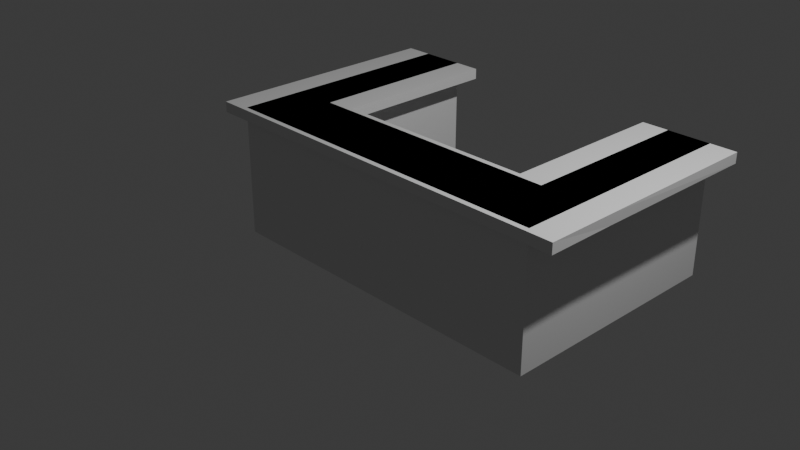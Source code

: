 # Source: desk.blend  (saved by Blender 4.3.32; exported with 4.5.12 LTS)
import bpy
from mathutils import Matrix  # noqa: F401  (used for matrix-valued properties, if any)

bpy.ops.wm.read_factory_settings(use_empty=True)
scene = bpy.context.scene
scene.name = 'Scene'

# ---- collections
col_collection = bpy.data.collections.new('Collection'); scene.collection.children.link(col_collection)

# ---- world
world_world = bpy.data.worlds.new('World'); scene.world = world_world
world_world.use_nodes = True; world_world.node_tree.nodes.clear()
_N = world_world.node_tree.nodes; _L = world_world.node_tree.links
n0 = _N.new('ShaderNodeOutputWorld'); n0.name = 'World Output'; n0.location = (300, 300)
n1 = _N.new('ShaderNodeBackground'); n1.name = 'Background'; n1.location = (10, 300)
n1.inputs[0].default_value = (0.05088, 0.05088, 0.05088, 1.0)
_L.new(n1.outputs[0], n0.inputs[0])
n0.is_active_output = True
world_world.color = (0.05088, 0.05088, 0.05088)
world_world.sun_shadow_jitter_overblur = 0.0

# ---- cameras
cam_camera = bpy.data.cameras.new('Camera')
cam_camera.clip_end = 100.0
cam_camera.ortho_scale = 7.314

# ---- lights
light_light = bpy.data.lights.new('Light', 'POINT')
light_light.energy = 1000.0
light_light.shadow_soft_size = 0.1

# ---- meshes
me_cube_001 = bpy.data.meshes.new('Cube.001')
me_cube_001.from_pydata([(-1.0, -1.0, -1.0), (-1.0, -1.0, 1.0), (-1.0, 1.0, -1.0), (-1.0, 1.0, 1.0), (1.0, -1.0, -1.0), (1.0, -1.0, 1.0), (1.0, 1.0, -1.0), (1.0, 1.0, 1.0), (0.75, 6.333, -1.0), (1.0, 6.333, -1.0), (1.0, 6.333, 1.0), (0.75, 6.333, 1.0), (0.75, 1.0, -1.0), (0.75, 1.0, 1.0), (-0.75, 1.0, -1.0), (-0.75, 1.0, 1.0), (-1.0, 6.333, 1.0), (-1.0, 6.333, -1.0), (-0.75, 6.333, -1.0), (-0.75, 6.333, 1.0), (-1.0, -1.0, 1.0), (-1.0, 1.0, 1.0), (1.0, -1.0, 1.0), (1.0, 1.0, 1.0), (1.0, 6.333, 1.0), (0.75, 6.333, 1.0), (0.75, 1.0, 1.0), (-0.75, 1.0, 1.0), (-1.0, 6.333, 1.0), (-0.75, 6.333, 1.0), (-1.0, -1.0, 0.838), (1.0, 6.333, 0.838), (1.0, -1.0, 0.838), (0.75, 6.333, 0.838), (-1.0, 1.0, 0.838), (1.0, 1.0, 0.838), (0.75, 1.0, 0.838), (-0.75, 1.0, 0.838), (-1.0, 6.333, 0.838), (-0.75, 6.333, 0.838), (-1.0, -1.0, 0.838), (-1.0, -1.0, 1.0), (-1.0, 1.0, 1.0), (0.75, 6.333, 1.0), (1.0, 6.333, 1.0), (1.0, 1.0, 1.0), (1.0, -1.0, 1.0), (-0.75, 1.0, 1.0), (0.75, 1.0, 1.0), (-1.0, 6.333, 1.0), (-0.75, 6.333, 1.0), (1.0, 6.333, 0.838), (1.0, -1.0, 0.838), (0.75, 6.333, 0.838), (-1.0, 1.0, 0.838), (1.0, 1.0, 0.838), (0.75, 1.0, 0.838), (-0.75, 1.0, 0.838), (-1.0, 6.333, 0.838), (-0.75, 6.333, 0.838), (-1.0, -1.0, 0.838), (-1.0, -1.0, 1.0), (-1.0, 1.0, 1.0), (0.75, 6.333, 1.0), (1.0, 6.333, 1.0), (1.0, 1.0, 1.0), (1.0, -1.0, 1.0), (-0.75, 1.0, 1.0), (0.75, 1.0, 1.0), (-1.0, 6.333, 1.0), (-0.75, 6.333, 1.0), (1.0, 6.333, 0.838), (1.0, -1.0, 0.838), (0.75, 6.333, 0.838), (-1.0, 1.0, 0.838), (1.0, 1.0, 0.838), (0.75, 1.0, 0.838), (-0.75, 1.0, 0.838), (-1.0, 6.333, 0.838), (-0.75, 6.333, 0.838), (-1.0, -1.0, 0.838), (-1.0, -1.0, 1.0), (-1.0, 1.0, 1.0), (0.75, 6.333, 1.0), (1.0, 6.333, 1.0), (1.0, 1.0, 1.0), (1.0, -1.0, 1.0), (-0.75, 1.0, 1.0), (0.75, 1.0, 1.0), (-1.0, 6.333, 1.0), (-0.75, 6.333, 1.0), (1.0, 6.333, 0.838), (1.0, -1.0, 0.838), (0.75, 6.333, 0.838), (-1.0, 1.0, 0.838), (1.0, 1.0, 0.838), (0.75, 1.0, 0.838), (-0.75, 1.0, 0.838), (-1.0, 6.333, 0.838), (-0.75, 6.333, 0.838), (-1.153, -1.153, 0.838), (-1.153, -1.153, 1.0), (-1.153, 1.0, 1.0), (0.5966, 6.33, 1.0), (1.153, 6.333, 1.0), (1.153, 1.0, 1.0), (1.153, -1.153, 1.0), (-0.5966, 1.153, 1.0), (0.5966, 1.153, 1.0), (-1.153, 6.333, 1.0), (-0.5966, 6.333, 1.0), (1.153, 6.333, 0.838), (1.153, -1.153, 0.838), (0.5966, 6.33, 0.838), (-1.153, 1.0, 0.838), (1.15, 1.0, 0.838), (0.5966, 1.153, 0.838), (-0.5966, 1.153, 0.838), (-1.153, 6.333, 0.838), (-0.5966, 6.333, 0.838)], [], [(32, 35, 55, 52), (31, 9, 8, 33), (19, 15, 47, 50), (30, 32, 52, 40), (2, 14, 12, 6, 4, 0), (7, 13, 15, 3, 1, 5), (6, 12, 8, 9), (1, 3, 42, 41), (35, 6, 9, 31), (13, 7, 10, 11), (36, 12, 14, 37), (39, 18, 17, 38), (33, 36, 56, 53), (37, 14, 18, 39), (14, 2, 17, 18), (3, 15, 19, 16), (23, 26, 27, 21, 20, 22), (26, 23, 24, 25), (21, 27, 29, 28), (5, 1, 41, 46), (2, 34, 38, 17), (35, 31, 51, 55), (3, 16, 49, 42), (10, 7, 45, 44), (12, 36, 33, 8), (4, 32, 30, 0), (6, 35, 32, 4), (36, 37, 57, 56), (0, 30, 34, 2), (40, 52, 72, 60), (45, 46, 66, 65), (53, 56, 76, 73), (50, 47, 67, 70), (43, 44, 64, 63), (55, 51, 71, 75), (42, 49, 69, 62), (41, 42, 62, 61), (56, 57, 77, 76), (49, 50, 70, 69), (11, 10, 44, 43), (37, 39, 59, 57), (31, 33, 53, 51), (15, 13, 48, 47), (38, 34, 54, 58), (34, 30, 40, 54), (16, 19, 50, 49), (7, 5, 46, 45), (13, 11, 43, 48), (39, 38, 58, 59), (69, 70, 90, 89), (79, 78, 98, 99), (64, 65, 85, 84), (74, 60, 80, 94), (78, 74, 94, 98), (68, 63, 83, 88), (71, 73, 93, 91), (77, 79, 99, 97), (67, 68, 88, 87), (72, 75, 95, 92), (46, 41, 61, 66), (52, 55, 75, 72), (47, 48, 68, 67), (57, 59, 79, 77), (51, 53, 73, 71), (48, 43, 63, 68), (58, 54, 74, 78), (54, 40, 60, 74), (44, 45, 65, 64), (59, 58, 78, 79), (98, 94, 114, 118), (88, 83, 103, 108), (97, 99, 119, 117), (87, 88, 108, 107), (92, 95, 115, 112), (86, 81, 101, 106), (80, 92, 112, 100), (85, 86, 106, 105), (93, 96, 116, 113), (76, 77, 97, 96), (61, 62, 82, 81), (62, 69, 89, 82), (75, 71, 91, 95), (63, 64, 84, 83), (70, 67, 87, 90), (73, 76, 96, 93), (65, 66, 86, 85), (60, 72, 92, 80), (66, 61, 81, 86), (100, 101, 102, 114), (115, 105, 106, 112), (112, 106, 101, 100), (116, 108, 103, 113), (114, 102, 109, 118), (107, 117, 119, 110), (108, 116, 117, 107), (105, 115, 111, 104), (94, 80, 100, 114), (84, 85, 105, 104), (96, 97, 117, 116), (81, 82, 102, 101), (82, 89, 109, 102), (95, 91, 111, 115), (90, 87, 107, 110)])
_uv = me_cube_001.uv_layers.new(name='UVMap')
_uv.uv.foreach_set('vector', [0.6047, 0.75, 0.6047, 0.5, 0.6047, 0.5, 0.6047, 0.75, 0.6047, 0.5, 0.375, 0.5, 0.375, 0.4643, 0.6047, 0.4643, 0.844, 0.5, 0.844, 0.5, 0.844, 0.5, 0.844, 0.5, 0.6047, 1.0, 0.6047, 0.75, 0.6047, 0.75, 0.6047, 1.0, 0.125, 0.5, 0.156, 0.5, 0.3393, 0.5, 0.375, 0.5, 0.375, 0.75, 0.125, 0.75, 0.625, 0.5, 0.6607, 0.5, 0.844, 0.5, 0.875, 0.5, 0.875, 0.75, 0.625, 0.75, 0.375, 0.5, 0.3393, 0.5, 0.3393, 0.5, 0.375, 0.5, 0.875, 0.75, 0.875, 0.5, 0.875, 0.5, 0.875, 0.75, 0.6047, 0.5, 0.375, 0.5, 0.375, 0.5, 0.6047, 0.5, 0.6607, 0.5, 0.625, 0.5, 0.625, 0.5, 0.6607, 0.5, 0.6047, 0.4643, 0.375, 0.4643, 0.375, 0.281, 0.6047, 0.281, 0.6047, 0.281, 0.375, 0.281, 0.375, 0.25, 0.6047, 0.25, 0.6047, 0.4643, 0.6047, 0.4643, 0.6047, 0.4643, 0.6047, 0.4643, 0.6047, 0.281, 0.375, 0.281, 0.375, 0.281, 0.6047, 0.281, 0.156, 0.5, 0.125, 0.5, 0.125, 0.5, 0.156, 0.5, 0.875, 0.5, 0.844, 0.5, 0.844, 0.5, 0.875, 0.5, 0.625, 0.5, 0.6607, 0.5, 0.844, 0.5, 0.875, 0.5, 0.875, 0.75, 0.625, 0.75, 0.6607, 0.5, 0.625, 0.5, 0.625, 0.5, 0.6607, 0.5, 0.875, 0.5, 0.844, 0.5, 0.844, 0.5, 0.875, 0.5, 0.625, 0.75, 0.875, 0.75, 0.875, 0.75, 0.625, 0.75, 0.375, 0.25, 0.6047, 0.25, 0.6047, 0.25, 0.375, 0.25, 0.6047, 0.5, 0.6047, 0.5, 0.6047, 0.5, 0.6047, 0.5, 0.875, 0.5, 0.875, 0.5, 0.875, 0.5, 0.875, 0.5, 0.625, 0.5, 0.625, 0.5, 0.625, 0.5, 0.625, 0.5, 0.375, 0.4643, 0.6047, 0.4643, 0.6047, 0.4643, 0.375, 0.4643, 0.375, 0.75, 0.6047, 0.75, 0.6047, 1.0, 0.375, 1.0, 0.375, 0.5, 0.6047, 0.5, 0.6047, 0.75, 0.375, 0.75, 0.6047, 0.4643, 0.6047, 0.281, 0.6047, 0.281, 0.6047, 0.4643, 0.375, 0.0, 0.6047, 0.0, 0.6047, 0.25, 0.375, 0.25, 0.6047, 1.0, 0.6047, 0.75, 0.6047, 0.75, 0.6047, 1.0, 0.625, 0.5, 0.625, 0.75, 0.625, 0.75, 0.625, 0.5, 0.6047, 0.4643, 0.6047, 0.4643, 0.6047, 0.4643, 0.6047, 0.4643, 0.844, 0.5, 0.844, 0.5, 0.844, 0.5, 0.844, 0.5, 0.6607, 0.5, 0.625, 0.5, 0.625, 0.5, 0.6607, 0.5, 0.6047, 0.5, 0.6047, 0.5, 0.6047, 0.5, 0.6047, 0.5, 0.875, 0.5, 0.875, 0.5, 0.875, 0.5, 0.875, 0.5, 0.875, 0.75, 0.875, 0.5, 0.875, 0.5, 0.875, 0.75, 0.6047, 0.4643, 0.6047, 0.281, 0.6047, 0.281, 0.6047, 0.4643, 0.875, 0.5, 0.844, 0.5, 0.844, 0.5, 0.875, 0.5, 0.6607, 0.5, 0.625, 0.5, 0.625, 0.5, 0.6607, 0.5, 0.6047, 0.281, 0.6047, 0.281, 0.6047, 0.281, 0.6047, 0.281, 0.6047, 0.5, 0.6047, 0.4643, 0.6047, 0.4643, 0.6047, 0.5, 0.844, 0.5, 0.6607, 0.5, 0.6607, 0.5, 0.844, 0.5, 0.6047, 0.25, 0.6047, 0.25, 0.6047, 0.25, 0.6047, 0.25, 0.6047, 0.25, 0.6047, 0.0, 0.6047, 0.0, 0.6047, 0.25, 0.875, 0.5, 0.844, 0.5, 0.844, 0.5, 0.875, 0.5, 0.625, 0.5, 0.625, 0.75, 0.625, 0.75, 0.625, 0.5, 0.6607, 0.5, 0.6607, 0.5, 0.6607, 0.5, 0.6607, 0.5, 0.6047, 0.281, 0.6047, 0.25, 0.6047, 0.25, 0.6047, 0.281, 0.875, 0.5, 0.844, 0.5, 0.844, 0.5, 0.875, 0.5, 0.6047, 0.281, 0.6047, 0.25, 0.6047, 0.25, 0.6047, 0.281, 0.625, 0.5, 0.625, 0.5, 0.625, 0.5, 0.625, 0.5, 0.6047, 0.25, 0.6047, 0.0, 0.6047, 0.0, 0.6047, 0.25, 0.6047, 0.25, 0.6047, 0.25, 0.6047, 0.25, 0.6047, 0.25, 0.6607, 0.5, 0.6607, 0.5, 0.6607, 0.5, 0.6607, 0.5, 0.6047, 0.5, 0.6047, 0.4643, 0.6047, 0.4643, 0.6047, 0.5, 0.6047, 0.281, 0.6047, 0.281, 0.6047, 0.281, 0.6047, 0.281, 0.844, 0.5, 0.6607, 0.5, 0.6607, 0.5, 0.844, 0.5, 0.6047, 0.75, 0.6047, 0.5, 0.6047, 0.5, 0.6047, 0.75, 0.625, 0.75, 0.875, 0.75, 0.875, 0.75, 0.625, 0.75, 0.6047, 0.75, 0.6047, 0.5, 0.6047, 0.5, 0.6047, 0.75, 0.844, 0.5, 0.6607, 0.5, 0.6607, 0.5, 0.844, 0.5, 0.6047, 0.281, 0.6047, 0.281, 0.6047, 0.281, 0.6047, 0.281, 0.6047, 0.5, 0.6047, 0.4643, 0.6047, 0.4643, 0.6047, 0.5, 0.6607, 0.5, 0.6607, 0.5, 0.6607, 0.5, 0.6607, 0.5, 0.6047, 0.25, 0.6047, 0.25, 0.6047, 0.25, 0.6047, 0.25, 0.6047, 0.25, 0.6047, 0.0, 0.6047, 0.0, 0.6047, 0.25, 0.625, 0.5, 0.625, 0.5, 0.625, 0.5, 0.625, 0.5, 0.6047, 0.281, 0.6047, 0.25, 0.6047, 0.25, 0.6047, 0.281, 0.6047, 0.25, 0.6047, 0.25, 0.6047, 0.25, 0.6047, 0.25, 0.6607, 0.5, 0.6607, 0.5, 0.6607, 0.5, 0.6607, 0.5, 0.6047, 0.281, 0.6047, 0.281, 0.6047, 0.281, 0.6047, 0.281, 0.844, 0.5, 0.6607, 0.5, 0.6607, 0.5, 0.844, 0.5, 0.6047, 0.75, 0.6047, 0.5, 0.6047, 0.5, 0.6047, 0.75, 0.625, 0.75, 0.875, 0.75, 0.875, 0.75, 0.625, 0.75, 0.6047, 1.0, 0.6047, 0.75, 0.6047, 0.75, 0.6047, 1.0, 0.625, 0.5, 0.625, 0.75, 0.625, 0.75, 0.625, 0.5, 0.6047, 0.4643, 0.6047, 0.4643, 0.6047, 0.4643, 0.6047, 0.4643, 0.6047, 0.4643, 0.6047, 0.281, 0.6047, 0.281, 0.6047, 0.4643, 0.875, 0.75, 0.875, 0.5, 0.875, 0.5, 0.875, 0.75, 0.875, 0.5, 0.875, 0.5, 0.875, 0.5, 0.875, 0.5, 0.6047, 0.5, 0.6047, 0.5, 0.6047, 0.5, 0.6047, 0.5, 0.6607, 0.5, 0.625, 0.5, 0.625, 0.5, 0.6607, 0.5, 0.844, 0.5, 0.844, 0.5, 0.844, 0.5, 0.844, 0.5, 0.6047, 0.4643, 0.6047, 0.4643, 0.6047, 0.4643, 0.6047, 0.4643, 0.625, 0.5, 0.625, 0.75, 0.625, 0.75, 0.625, 0.5, 0.6047, 1.0, 0.6047, 0.75, 0.6047, 0.75, 0.6047, 1.0, 0.625, 0.75, 0.875, 0.75, 0.875, 0.75, 0.625, 0.75, 0.6047, 0.0, 0.625, 0.0, 0.625, 0.25, 0.6047, 0.25, 0.6047, 0.5, 0.625, 0.5, 0.625, 0.75, 0.6047, 0.75, 0.6047, 0.75, 0.625, 0.75, 0.625, 1.0, 0.6047, 1.0, 0.6047, 0.4643, 0.625, 0.4643, 0.625, 0.4643, 0.6047, 0.4643, 0.6047, 0.25, 0.625, 0.25, 0.625, 0.25, 0.6047, 0.25, 0.625, 0.281, 0.6047, 0.281, 0.6047, 0.281, 0.625, 0.281, 0.625, 0.4643, 0.6047, 0.4643, 0.6047, 0.281, 0.625, 0.281, 0.625, 0.5, 0.6047, 0.5, 0.6047, 0.5, 0.625, 0.5, 0.6047, 0.25, 0.6047, 0.0, 0.6047, 0.0, 0.6047, 0.25, 0.625, 0.5, 0.625, 0.5, 0.625, 0.5, 0.625, 0.5, 0.6047, 0.4643, 0.6047, 0.281, 0.6047, 0.281, 0.6047, 0.4643, 0.875, 0.75, 0.875, 0.5, 0.875, 0.5, 0.875, 0.75, 0.875, 0.5, 0.875, 0.5, 0.875, 0.5, 0.875, 0.5, 0.6047, 0.5, 0.6047, 0.5, 0.6047, 0.5, 0.6047, 0.5, 0.844, 0.5, 0.844, 0.5, 0.844, 0.5, 0.844, 0.5])
me_cube_001.update()

# ---- objects
ob_light = bpy.data.objects.new('Light', light_light)
ob_camera = bpy.data.objects.new('Camera', cam_camera)
ob_cube = bpy.data.objects.new('Cube', me_cube_001)

# ---- transforms, parenting, visibility, modifiers, constraints
ob_light.location = (4.076, 1.005, 5.904)
ob_light.rotation_euler = (0.6503, 0.05522, 1.866)
ob_light.lock_rotations_4d = False
ob_light.empty_display_type = 'ARROWS'
ob_light.color = (0.0, 0.0, 0.0, 0.0)
ob_light.lineart.crease_threshold = 0.0
ob_camera.location = (7.359, -6.926, 4.958)
ob_camera.rotation_euler = (1.109, 0.0, 0.8149)
ob_camera.lock_rotations_4d = False
ob_camera.empty_display_type = 'ARROWS'
ob_camera.color = (0.0, 0.0, 0.0, 0.0)
ob_camera.display_type = 'WIRE'
ob_camera.lineart.crease_threshold = 0.0
ob_cube.location = (0.0, 0.0, 0.0)
ob_cube.scale = (2.0, 0.375, 0.75)

# ---- collection membership
col_collection.objects.link(ob_light)
col_collection.objects.link(ob_camera)
col_collection.objects.link(ob_cube)

# ---- scene / render settings (as saved in the file)
scene.camera = ob_camera
scene.frame_start = 1; scene.frame_end = 250; scene.frame_set(1)
scene.render.engine = 'BLENDER_EEVEE_NEXT'
bpy.context.view_layer.update()

